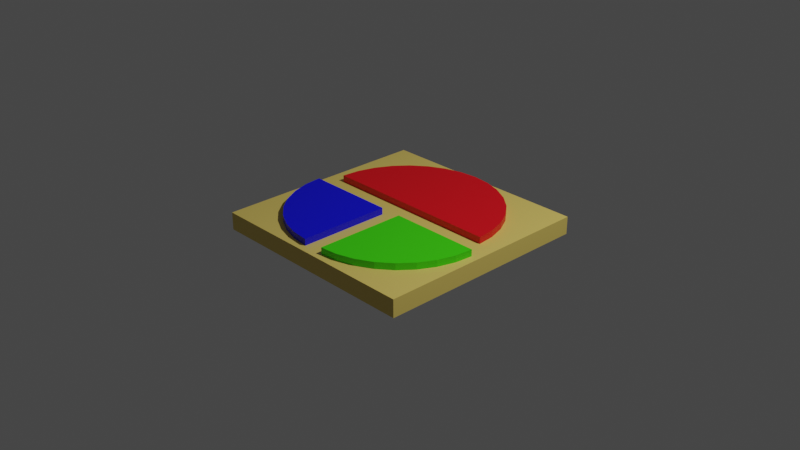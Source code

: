 # Source: new_botones.blend  (saved by Blender 3.3.6; exported with 4.5.12 LTS)
import bpy
from mathutils import Matrix  # noqa: F401  (used for matrix-valued properties, if any)

bpy.ops.wm.read_factory_settings(use_empty=True)
scene = bpy.context.scene
scene.name = 'Scene'

# ---- collections
col_collection = bpy.data.collections.new('Collection'); scene.collection.children.link(col_collection)

# ---- materials (node trees are filled in below, after node groups)
mat_material_002 = bpy.data.materials.new('Material.002')
mat_material_002.use_transparent_shadow = False
mat_material_003 = bpy.data.materials.new('Material.003')
mat_material_003.use_transparent_shadow = False
mat_material_004 = bpy.data.materials.new('Material.004')
mat_material_004.use_transparent_shadow = False
mat_material_001 = bpy.data.materials.new('Material.001')
mat_material_001.use_transparent_shadow = False

# ---- material node trees
mat_material_002.use_nodes = True; mat_material_002.node_tree.nodes.clear()
_N = mat_material_002.node_tree.nodes; _L = mat_material_002.node_tree.links
n0 = _N.new('ShaderNodeBsdfPrincipled'); n0.name = 'Principled BSDF'; n0.location = (10, 300)
n0.distribution = 'GGX'
n0.subsurface_method = 'RANDOM_WALK_SKIN'
n0.inputs[0].default_value = (0.8, 0.0, 0.008021, 1.0)
n0.inputs[3].default_value = 1.45
n0.inputs[27].default_value = (0.0, 0.0, 0.0, 1.0)
n0.inputs[28].default_value = 1.0
n1 = _N.new('ShaderNodeOutputMaterial'); n1.name = 'Material Output'; n1.location = (300, 300)
_L.new(n0.outputs[0], n1.inputs[0])
n1.is_active_output = True
mat_material_003.use_nodes = True; mat_material_003.node_tree.nodes.clear()
_N = mat_material_003.node_tree.nodes; _L = mat_material_003.node_tree.links
n0 = _N.new('ShaderNodeBsdfPrincipled'); n0.name = 'Principled BSDF'; n0.location = (10, 300)
n0.distribution = 'GGX'
n0.subsurface_method = 'RANDOM_WALK_SKIN'
n0.inputs[0].default_value = (0.04902, 0.8, 0.0, 1.0)
n0.inputs[3].default_value = 1.45
n0.inputs[27].default_value = (0.0, 0.0, 0.0, 1.0)
n0.inputs[28].default_value = 1.0
n1 = _N.new('ShaderNodeOutputMaterial'); n1.name = 'Material Output'; n1.location = (300, 300)
_L.new(n0.outputs[0], n1.inputs[0])
n1.is_active_output = True
mat_material_004.use_nodes = True; mat_material_004.node_tree.nodes.clear()
_N = mat_material_004.node_tree.nodes; _L = mat_material_004.node_tree.links
n0 = _N.new('ShaderNodeBsdfPrincipled'); n0.name = 'Principled BSDF'; n0.location = (10, 300)
n0.distribution = 'GGX'
n0.subsurface_method = 'RANDOM_WALK_SKIN'
n0.inputs[0].default_value = (0.0003986, 0.0, 0.8, 1.0)
n0.inputs[3].default_value = 1.45
n0.inputs[27].default_value = (0.0, 0.0, 0.0, 1.0)
n0.inputs[28].default_value = 1.0
n1 = _N.new('ShaderNodeOutputMaterial'); n1.name = 'Material Output'; n1.location = (300, 300)
_L.new(n0.outputs[0], n1.inputs[0])
n1.is_active_output = True
mat_material_001.use_nodes = True; mat_material_001.node_tree.nodes.clear()
_N = mat_material_001.node_tree.nodes; _L = mat_material_001.node_tree.links
n0 = _N.new('ShaderNodeBsdfPrincipled'); n0.name = 'Principled BSDF'; n0.location = (10, 300)
n0.distribution = 'GGX'
n0.subsurface_method = 'RANDOM_WALK_SKIN'
n0.inputs[0].default_value = (0.8, 0.6016, 0.1403, 1.0)
n0.inputs[3].default_value = 1.45
n0.inputs[27].default_value = (0.0, 0.0, 0.0, 1.0)
n0.inputs[28].default_value = 1.0
n1 = _N.new('ShaderNodeOutputMaterial'); n1.name = 'Material Output'; n1.location = (300, 300)
_L.new(n0.outputs[0], n1.inputs[0])
n1.is_active_output = True

# ---- world
world_world = bpy.data.worlds.new('World'); scene.world = world_world
world_world.use_nodes = True; world_world.node_tree.nodes.clear()
_N = world_world.node_tree.nodes; _L = world_world.node_tree.links
n0 = _N.new('ShaderNodeOutputWorld'); n0.name = 'World Output'; n0.location = (300, 300)
n1 = _N.new('ShaderNodeBackground'); n1.name = 'Background'; n1.location = (10, 300)
n1.inputs[0].default_value = (0.05088, 0.05088, 0.05088, 1.0)
_L.new(n1.outputs[0], n0.inputs[0])
n0.is_active_output = True
world_world.color = (0.05088, 0.05088, 0.05088)
world_world.use_sun_shadow = False
world_world.sun_shadow_jitter_overblur = 0.0

# ---- cameras
cam_camera = bpy.data.cameras.new('Camera')
cam_camera.clip_end = 100.0
cam_camera.ortho_scale = 7.314

# ---- lights
light_light = bpy.data.lights.new('Light', 'POINT')
light_light.transmission_factor = 0.0
light_light.energy = 1000.0
light_light.shadow_soft_size = 0.1
light_light.shadow_maximum_resolution = 0.006
light_light.use_absolute_resolution = True

# ---- meshes
me_cylinder = bpy.data.meshes.new('Cylinder')
me_cylinder.from_pydata([(0.0, 1.0, -1.0), (0.0, 1.0, 1.0), (0.1951, 0.9808, -1.0), (0.1951, 0.9808, 1.0), (0.3827, 0.9239, -1.0), (0.3827, 0.9239, 1.0), (0.5556, 0.8315, -1.0), (0.5556, 0.8315, 1.0), (0.7071, 0.7071, -1.0), (0.7071, 0.7071, 1.0), (0.8315, 0.5556, -1.0), (0.8315, 0.5556, 1.0), (0.9239, 0.3827, -1.0), (0.9239, 0.3827, 1.0), (0.9808, 0.1951, -1.0), (0.9808, 0.1951, 1.0), (1.0, 0.0, -1.0), (1.0, 0.0, 1.0), (-1.0, 0.0, -1.0), (-1.0, 0.0, 1.0), (-0.9808, 0.1951, -1.0), (-0.9808, 0.1951, 1.0), (-0.9239, 0.3827, -1.0), (-0.9239, 0.3827, 1.0), (-0.8315, 0.5556, -1.0), (-0.8315, 0.5556, 1.0), (-0.7071, 0.7071, -1.0), (-0.7071, 0.7071, 1.0), (-0.5556, 0.8315, -1.0), (-0.5556, 0.8315, 1.0), (-0.3827, 0.9239, -1.0), (-0.3827, 0.9239, 1.0), (-0.1951, 0.9808, -1.0), (-0.1951, 0.9808, 1.0), (0.0, 0.0, -1.0), (0.0, 0.0, 1.0)], [], [(0, 1, 3, 2), (2, 3, 5, 4), (4, 5, 7, 6), (6, 7, 9, 8), (8, 9, 11, 10), (10, 11, 13, 12), (12, 13, 15, 14), (14, 15, 17, 16), (17, 35, 19, 18, 34, 16), (18, 19, 21, 20), (20, 21, 23, 22), (22, 23, 25, 24), (24, 25, 27, 26), (26, 27, 29, 28), (28, 29, 31, 30), (3, 1, 33, 31, 29, 27, 25, 23, 21, 19, 35, 17, 15, 13, 11, 9, 7, 5), (30, 31, 33, 32), (32, 33, 1, 0), (0, 2, 4, 6, 8, 10, 12, 14, 16, 34, 18, 20, 22, 24, 26, 28, 30, 32)])
_uv = me_cylinder.uv_layers.new(name='UVMap')
_uv.uv.foreach_set('vector', [1.0, 0.5, 1.0, 1.0, 0.9688, 1.0, 0.9688, 0.5, 0.9688, 0.5, 0.9688, 1.0, 0.9375, 1.0, 0.9375, 0.5, 0.9375, 0.5, 0.9375, 1.0, 0.9062, 1.0, 0.9062, 0.5, 0.9062, 0.5, 0.9062, 1.0, 0.875, 1.0, 0.875, 0.5, 0.875, 0.5, 0.875, 1.0, 0.8438, 1.0, 0.8438, 0.5, 0.8438, 0.5, 0.8438, 1.0, 0.8125, 1.0, 0.8125, 0.5, 0.8125, 0.5, 0.8125, 1.0, 0.7812, 1.0, 0.7812, 0.5, 0.7812, 0.5, 0.7812, 1.0, 0.75, 1.0, 0.75, 0.5, 0.49, 0.25, 0.25, 0.25, 0.01, 0.25, 0.25, 0.5, 0.75, 0.25, 0.99, 0.25, 0.25, 0.5, 0.25, 1.0, 0.2188, 1.0, 0.2188, 0.5, 0.2188, 0.5, 0.2188, 1.0, 0.1875, 1.0, 0.1875, 0.5, 0.1875, 0.5, 0.1875, 1.0, 0.1562, 1.0, 0.1562, 0.5, 0.1562, 0.5, 0.1562, 1.0, 0.125, 1.0, 0.125, 0.5, 0.125, 0.5, 0.125, 1.0, 0.09375, 1.0, 0.09375, 0.5, 0.09375, 0.5, 0.09375, 1.0, 0.0625, 1.0, 0.0625, 0.5, 0.2968, 0.4854, 0.25, 0.49, 0.2032, 0.4854, 0.1582, 0.4717, 0.1167, 0.4496, 0.08029, 0.4197, 0.05045, 0.3833, 0.02827, 0.3418, 0.01461, 0.2968, 0.01, 0.25, 0.25, 0.25, 0.49, 0.25, 0.4854, 0.2968, 0.4717, 0.3418, 0.4496, 0.3833, 0.4197, 0.4197, 0.3833, 0.4496, 0.3418, 0.4717, 0.0625, 0.5, 0.0625, 1.0, 0.03125, 1.0, 0.03125, 0.5, 0.03125, 0.5, 0.03125, 1.0, 0.0, 1.0, 0.0, 0.5, 0.75, 0.49, 0.7968, 0.4854, 0.8418, 0.4717, 0.8833, 0.4496, 0.9197, 0.4197, 0.9496, 0.3833, 0.9717, 0.3418, 0.9854, 0.2968, 0.99, 0.25, 0.75, 0.25, 0.51, 0.25, 0.5146, 0.2968, 0.5283, 0.3418, 0.5504, 0.3833, 0.5803, 0.4197, 0.6167, 0.4496, 0.6582, 0.4717, 0.7032, 0.4854])
me_cylinder.materials.append(mat_material_002)
me_cylinder.update()
me_cylinder_001 = bpy.data.meshes.new('Cylinder.001')
me_cylinder_001.from_pydata([(1.0, 0.0, -1.0), (1.0, 0.0, 1.0), (0.9808, -0.1951, -1.0), (0.9808, -0.1951, 1.0), (0.9239, -0.3827, -1.0), (0.9239, -0.3827, 1.0), (0.8315, -0.5556, -1.0), (0.8315, -0.5556, 1.0), (0.7071, -0.7071, -1.0), (0.7071, -0.7071, 1.0), (0.5556, -0.8315, -1.0), (0.5556, -0.8315, 1.0), (0.3827, -0.9239, -1.0), (0.3827, -0.9239, 1.0), (0.1951, -0.9808, -1.0), (0.1951, -0.9808, 1.0), (0.0, -1.0, -1.0), (0.0, -1.0, 1.0), (0.0, -0.5, -1.0), (0.0, -0.5, 1.0), (0.0, 0.0, 1.0), (0.0, 0.0, -1.0)], [], [(0, 1, 3, 2), (2, 3, 5, 4), (4, 5, 7, 6), (6, 7, 9, 8), (8, 9, 11, 10), (10, 11, 13, 12), (12, 13, 15, 14), (14, 15, 17, 16), (17, 19, 20, 21, 18, 16), (16, 18, 21, 0, 2, 4, 6, 8, 10, 12, 14), (1, 0, 21, 20), (1, 20, 19, 17, 15, 13, 11, 9, 7, 5, 3)])
_uv = me_cylinder_001.uv_layers.new(name='UVMap')
_uv.uv.foreach_set('vector', [0.75, 0.5, 0.75, 1.0, 0.7188, 1.0, 0.7188, 0.5, 0.7188, 0.5, 0.7188, 1.0, 0.6875, 1.0, 0.6875, 0.5, 0.6875, 0.5, 0.6875, 1.0, 0.6562, 1.0, 0.6562, 0.5, 0.6562, 0.5, 0.6562, 1.0, 0.625, 1.0, 0.625, 0.5, 0.625, 0.5, 0.625, 1.0, 0.5938, 1.0, 0.5938, 0.5, 0.5938, 0.5, 0.5938, 1.0, 0.5625, 1.0, 0.5625, 0.5, 0.5625, 0.5, 0.5625, 1.0, 0.5312, 1.0, 0.5312, 0.5, 0.5312, 0.5, 0.5312, 1.0, 0.5, 1.0, 0.5, 0.5, 0.25, 0.01, 0.25, 0.13, 0.25, 0.25, 0.75, 0.25, 0.75, 0.13, 0.75, 0.01, 0.75, 0.01, 0.75, 0.13, 0.75, 0.25, 0.99, 0.25, 0.9854, 0.2032, 0.9717, 0.1582, 0.9496, 0.1167, 0.9197, 0.08029, 0.8833, 0.05045, 0.8418, 0.02827, 0.7968, 0.01461, 0.75, 1.0, 0.75, 0.5, 0.75, 0.25, 0.25, 0.25, 0.49, 0.25, 0.25, 0.25, 0.25, 0.13, 0.25, 0.01, 0.2968, 0.01461, 0.3418, 0.02827, 0.3833, 0.05045, 0.4197, 0.08029, 0.4496, 0.1167, 0.4717, 0.1582, 0.4854, 0.2032])
me_cylinder_001.materials.append(mat_material_003)
me_cylinder_001.update()
me_cylinder_003 = bpy.data.meshes.new('Cylinder.003')
me_cylinder_003.from_pydata([(0.0, -1.0, -1.0), (0.0, -1.0, 1.0), (-0.1951, -0.9808, -1.0), (-0.1951, -0.9808, 1.0), (-0.3827, -0.9239, -1.0), (-0.3827, -0.9239, 1.0), (-0.5556, -0.8315, -1.0), (-0.5556, -0.8315, 1.0), (-0.7071, -0.7071, -1.0), (-0.7071, -0.7071, 1.0), (-0.8315, -0.5556, -1.0), (-0.8315, -0.5556, 1.0), (-0.9239, -0.3827, -1.0), (-0.9239, -0.3827, 1.0), (-0.9808, -0.1951, -1.0), (-0.9808, -0.1951, 1.0), (-1.0, 0.0, -1.0), (-1.0, 0.0, 1.0), (0.0, -0.5, -1.0), (0.0, -0.5, 1.0), (0.0, 0.0, 1.0), (0.0, 0.0, -1.0)], [], [(1, 0, 18, 21, 20, 19), (0, 1, 3, 2), (2, 3, 5, 4), (4, 5, 7, 6), (6, 7, 9, 8), (8, 9, 11, 10), (10, 11, 13, 12), (12, 13, 15, 14), (14, 15, 17, 16), (20, 21, 16, 17), (1, 19, 20, 17, 15, 13, 11, 9, 7, 5, 3), (16, 21, 18, 0, 2, 4, 6, 8, 10, 12, 14)])
_uv = me_cylinder_003.uv_layers.new(name='UVMap')
_uv.uv.foreach_set('vector', [0.25, 0.01, 0.75, 0.01, 0.75, 0.13, 0.75, 0.25, 0.25, 0.25, 0.25, 0.13, 0.5, 0.5, 0.5, 1.0, 0.4688, 1.0, 0.4688, 0.5, 0.4688, 0.5, 0.4688, 1.0, 0.4375, 1.0, 0.4375, 0.5, 0.4375, 0.5, 0.4375, 1.0, 0.4062, 1.0, 0.4062, 0.5, 0.4062, 0.5, 0.4062, 1.0, 0.375, 1.0, 0.375, 0.5, 0.375, 0.5, 0.375, 1.0, 0.3438, 1.0, 0.3438, 0.5, 0.3438, 0.5, 0.3438, 1.0, 0.3125, 1.0, 0.3125, 0.5, 0.3125, 0.5, 0.3125, 1.0, 0.2812, 1.0, 0.2812, 0.5, 0.2812, 0.5, 0.2812, 1.0, 0.25, 1.0, 0.25, 0.5, 0.25, 0.25, 0.75, 0.25, 0.51, 0.25, 0.25, 1.0, 0.25, 0.01, 0.25, 0.13, 0.25, 0.25, 0.01, 0.25, 0.01461, 0.2032, 0.02827, 0.1582, 0.05045, 0.1167, 0.08029, 0.08029, 0.1167, 0.05045, 0.1582, 0.02827, 0.2032, 0.01461, 0.51, 0.25, 0.75, 0.25, 0.75, 0.13, 0.75, 0.01, 0.7032, 0.01461, 0.6582, 0.02827, 0.6167, 0.05045, 0.5803, 0.08029, 0.5504, 0.1167, 0.5283, 0.1582, 0.5146, 0.2032])
me_cylinder_003.materials.append(mat_material_004)
me_cylinder_003.update()
me_cube = bpy.data.meshes.new('Cube')
me_cube.from_pydata([(-1.0, -1.0, -1.0), (0.9333, -0.1, -0.7292), (-0.1, -0.9333, -0.7292), (0.9173, -0.2626, -0.7292), (0.0, 0.9333, -0.7292), (-1.0, -1.0, 1.0), (0.8699, -0.4189, -0.7292), (-0.2626, -0.9173, -0.7292), (-1.0, 1.0, -1.0), (0.7929, -0.563, -0.7292), (-0.4189, -0.8699, -0.7292), (0.1626, 0.9173, -0.7292), (-1.0, 1.0, 1.0), (0.6893, -0.6893, -0.7292), (1.0, -1.0, -1.0), (-0.563, -0.7929, -0.7292), (0.563, -0.7929, -0.7292), (0.3189, 0.8699, -0.7292), (1.0, -1.0, 1.0), (0.4189, -0.8699, -0.7292), (-0.6893, -0.6893, -0.7292), (1.0, 1.0, -1.0), (0.2626, -0.9173, -0.7292), (-0.7929, -0.563, -0.7292), (0.463, 0.7929, -0.7292), (0.1, -0.9333, -0.7292), (1.0, 1.0, 1.0), (0.5893, 0.6893, -0.7292), (0.1, -0.5167, -0.7292), (-0.8699, -0.4189, -0.7292), (0.6929, 0.563, -0.7292), (0.1, -0.1, -0.7292), (0.7699, 0.4189, -0.7292), (-0.9173, -0.2626, -0.7292), (0.8173, 0.2626, -0.7292), (-0.9333, -0.1, -0.7292), (0.8333, 0.1, -0.7292), (-0.8333, 0.1, -0.7292), (-0.8173, 0.2626, -0.7292), (-0.1, -0.5167, -0.7292), (-0.7699, 0.4189, -0.7292), (-0.6929, 0.563, -0.7292), (-0.1, -0.1, -0.7292), (-0.5893, 0.6893, -0.7292), (-0.463, 0.7929, -0.7292), (-0.3189, 0.8699, -0.7292), (-0.1626, 0.9173, -0.7292), (0.0, 0.1, -0.7292), (-0.8333, 0.1, 1.0), (-0.8173, 0.2626, 1.0), (-0.7699, 0.4189, 1.0), (-0.463, 0.7929, 1.0), (-0.3189, 0.8699, 1.0), (-0.6929, 0.563, 1.0), (-0.5893, 0.6893, 1.0), (-0.1626, 0.9173, 1.0), (0.1626, 0.9173, 1.0), (0.0, 0.9333, 1.0), (0.5893, 0.6893, 1.0), (0.463, 0.7929, 1.0), (0.3189, 0.8699, 1.0), (0.6929, 0.563, 1.0), (0.8333, 0.1, 1.0), (0.8173, 0.2626, 1.0), (0.7699, 0.4189, 1.0), (-0.9333, -0.1, 1.0), (-0.8698, -0.1, 1.0), (-0.9173, -0.2626, 1.0), (-0.8636, -0.1, 1.0), (-0.8699, -0.4189, 1.0), (-0.7929, -0.563, 1.0), (-0.6893, -0.6893, 1.0), (-0.1, -0.1, 1.0), (-0.563, -0.7929, 1.0), (-0.2626, -0.9173, 1.0), (-0.4189, -0.8699, 1.0), (-0.1, -0.9333, 1.0), (0.9173, -0.2626, 1.0), (0.9333, -0.1, 1.0), (0.1, -0.1, 1.0), (0.2626, -0.9173, 1.0), (0.1, -0.9333, 1.0), (0.4189, -0.8699, 1.0), (0.563, -0.7929, 1.0), (0.8699, -0.4189, 1.0), (0.6893, -0.6893, 1.0), (0.7929, -0.563, 1.0)], [], [(0, 5, 12, 8), (8, 12, 26, 21), (21, 26, 18, 14), (14, 18, 5, 0), (8, 21, 14, 0), (65, 66, 49, 50, 53, 54, 12, 5, 18, 26, 58, 61, 64, 63, 62, 48, 68, 72, 79, 78, 77, 84, 86, 85, 83, 82, 80, 81, 76, 74, 75, 73, 71, 70, 69, 67), (79, 72, 76, 81), (66, 68, 48, 49), (59, 58, 26, 12, 54, 51, 52, 55, 57, 56, 60), (57, 4, 11, 56), (56, 11, 17, 60), (60, 17, 24, 59), (59, 24, 27, 58), (27, 30, 61, 58), (30, 32, 64, 61), (32, 34, 63, 64), (34, 36, 62, 63), (48, 62, 36, 47, 37), (48, 37, 38, 49), (49, 38, 40, 50), (50, 40, 41, 53), (53, 41, 43, 54), (54, 43, 44, 51), (51, 44, 45, 52), (52, 45, 46, 55), (55, 46, 4, 57), (30, 27, 24, 17, 11, 4, 46, 45, 44, 43, 41, 40, 38, 37, 47, 36, 34, 32), (72, 42, 39, 2, 76), (2, 7, 74, 76), (7, 10, 75, 74), (10, 15, 73, 75), (15, 20, 71, 73), (71, 20, 23, 70), (70, 23, 29, 69), (69, 29, 33, 67), (67, 33, 35, 65), (66, 65, 35, 42, 72, 68), (20, 15, 10, 7, 2, 39, 42, 35, 33, 29, 23), (1, 3, 77, 78), (3, 6, 84, 77), (6, 9, 86, 84), (9, 13, 85, 86), (13, 16, 83, 85), (16, 19, 82, 83), (19, 22, 80, 82), (22, 25, 81, 80), (81, 25, 28, 31, 79), (13, 9, 6, 3, 1, 31, 28, 25, 22, 19, 16), (79, 31, 1, 78)])
me_cube.polygons.foreach_set('material_index', [0, 0, 0, 0, 0, 0, 0, 0, 0, 3, 3, 3, 3, 3, 3, 3, 3, 3, 3, 3, 3, 3, 3, 3, 3, 3, 3, 2, 2, 2, 2, 2, 2, 2, 2, 2, 2, 2, 1, 1, 1, 1, 1, 1, 1, 1, 1, 1, 1])
_uv = me_cube.uv_layers.new(name='UVMap')
_uv.uv.foreach_set('vector', [0.375, 0.0, 0.625, 0.0, 0.625, 0.25, 0.375, 0.25, 0.375, 0.25, 0.625, 0.25, 0.625, 0.5, 0.375, 0.5, 0.375, 0.5, 0.625, 0.5, 0.625, 0.75, 0.375, 0.75, 0.375, 0.75, 0.625, 0.75, 0.625, 1.0, 0.375, 1.0, 0.125, 0.5, 0.375, 0.5, 0.375, 0.75, 0.125, 0.75, 0.8667, 0.6375, 0.8587, 0.6375, 0.8522, 0.5922, 0.8462, 0.5726, 0.8366, 0.5546, 0.8237, 0.5388, 0.875, 0.5, 0.875, 0.75, 0.625, 0.75, 0.625, 0.5, 0.6763, 0.5388, 0.6634, 0.5546, 0.6538, 0.5726, 0.6478, 0.5922, 0.6458, 0.6125, 0.8542, 0.6125, 0.858, 0.6375, 0.7625, 0.6375, 0.7375, 0.6375, 0.6333, 0.6375, 0.6353, 0.6578, 0.6413, 0.6774, 0.6509, 0.6954, 0.6638, 0.7112, 0.6796, 0.7241, 0.6976, 0.7337, 0.7172, 0.7397, 0.7375, 0.7417, 0.7625, 0.7417, 0.7828, 0.7397, 0.8024, 0.7337, 0.8204, 0.7241, 0.8362, 0.7112, 0.8491, 0.6954, 0.8587, 0.6774, 0.8647, 0.6578, 0.7375, 0.6375, 0.7625, 0.6375, 0.7625, 0.7417, 0.7375, 0.7417, 0.8587, 0.6375, 0.858, 0.6375, 0.8542, 0.6125, 0.8522, 0.5922, 0.6921, 0.5259, 0.6763, 0.5388, 0.625, 0.5, 0.875, 0.5, 0.8237, 0.5388, 0.8079, 0.5259, 0.7899, 0.5163, 0.7703, 0.5103, 0.75, 0.5083, 0.7297, 0.5103, 0.7101, 0.5163, 1.0, 0.8458, 1.0, 0.5, 0.9688, 0.5, 0.9688, 0.8458, 0.9688, 0.8458, 0.9688, 0.5, 0.9375, 0.5, 0.9375, 0.8458, 0.9375, 0.8458, 0.9375, 0.5, 0.9062, 0.5, 0.9062, 0.8458, 0.9062, 0.8458, 0.9062, 0.5, 0.875, 0.5, 0.875, 0.8458, 0.875, 0.5, 0.8438, 0.5, 0.8438, 0.8458, 0.875, 0.8458, 0.8438, 0.5, 0.8125, 0.5, 0.8125, 0.8458, 0.8438, 0.8458, 0.8125, 0.5, 0.7812, 0.5, 0.7812, 0.8458, 0.8125, 0.8458, 0.7812, 0.5, 0.75, 0.5, 0.75, 0.8458, 0.7812, 0.8458, 0.084, 0.3271, 0.6442, 0.25, 0.99, 0.25, 0.75, 0.25, 0.25, 0.5, 0.25, 0.8458, 0.25, 0.5, 0.2188, 0.5, 0.2188, 0.8458, 0.2188, 0.8458, 0.2188, 0.5, 0.1875, 0.5, 0.1875, 0.8458, 0.1875, 0.8458, 0.1875, 0.5, 0.1562, 0.5, 0.1562, 0.8458, 0.1562, 0.8458, 0.1562, 0.5, 0.125, 0.5, 0.125, 0.8458, 0.125, 0.8458, 0.125, 0.5, 0.09375, 0.5, 0.09375, 0.8458, 0.09375, 0.8458, 0.09375, 0.5, 0.0625, 0.5, 0.0625, 0.8458, 0.0625, 0.8458, 0.0625, 0.5, 0.03125, 0.5, 0.03125, 0.8458, 0.03125, 0.8458, 0.03125, 0.5, 0.0, 0.5, 0.0, 0.8458, 0.9496, 0.3833, 0.9197, 0.4197, 0.8833, 0.4496, 0.8418, 0.4717, 0.7968, 0.4854, 0.75, 0.49, 0.7032, 0.4854, 0.6582, 0.4717, 0.6167, 0.4496, 0.5803, 0.4197, 0.5504, 0.3833, 0.5283, 0.3418, 0.5146, 0.2968, 0.51, 0.25, 0.75, 0.25, 0.99, 0.25, 0.9854, 0.2968, 0.9717, 0.3418, 0.4042, 0.25, 0.75, 0.25, 0.75, 0.13, 0.75, 0.01, 0.4042, 0.01, 0.5, 0.5, 0.4688, 0.5, 0.4688, 0.8458, 0.5, 0.8458, 0.4688, 0.5, 0.4375, 0.5, 0.4375, 0.8458, 0.4688, 0.8458, 0.4375, 0.5, 0.4062, 0.5, 0.4062, 0.8458, 0.4375, 0.8458, 0.4062, 0.5, 0.375, 0.5, 0.375, 0.8458, 0.4062, 0.8458, 0.375, 0.8458, 0.375, 0.5, 0.3438, 0.5, 0.3438, 0.8458, 0.3438, 0.8458, 0.3438, 0.5, 0.3125, 0.5, 0.3125, 0.8458, 0.3125, 0.8458, 0.3125, 0.5, 0.2812, 0.5, 0.2812, 0.8458, 0.2812, 0.8458, 0.2812, 0.5, 0.25, 0.5, 0.25, 0.8458, 0.3363, 0.7308, 0.3302, 0.7688, 0.51, 0.25, 0.75, 0.25, 0.4042, 0.25, 0.3369, 0.7271, 0.5803, 0.08029, 0.6167, 0.05045, 0.6582, 0.02827, 0.7032, 0.01461, 0.75, 0.01, 0.75, 0.13, 0.75, 0.25, 0.51, 0.25, 0.5146, 0.2032, 0.5283, 0.1582, 0.5504, 0.1167, 0.75, 0.5, 0.7188, 0.5, 0.7188, 0.8458, 0.75, 0.8458, 0.7188, 0.5, 0.6875, 0.5, 0.6875, 0.8458, 0.7188, 0.8458, 0.6875, 0.5, 0.6562, 0.5, 0.6562, 0.8458, 0.6875, 0.8458, 0.6562, 0.5, 0.625, 0.5, 0.625, 0.8458, 0.6562, 0.8458, 0.625, 0.5, 0.5938, 0.5, 0.5938, 0.8458, 0.625, 0.8458, 0.5938, 0.5, 0.5625, 0.5, 0.5625, 0.8458, 0.5938, 0.8458, 0.5625, 0.5, 0.5312, 0.5, 0.5312, 0.8458, 0.5625, 0.8458, 0.5312, 0.5, 0.5, 0.5, 0.5, 0.8458, 0.5312, 0.8458, 0.4042, 0.01, 0.75, 0.01, 0.75, 0.13, 0.75, 0.25, 0.4042, 0.25, 0.9197, 0.08029, 0.9496, 0.1167, 0.9717, 0.1582, 0.9854, 0.2032, 0.99, 0.25, 0.75, 0.25, 0.75, 0.13, 0.75, 0.01, 0.7968, 0.01461, 0.8418, 0.02827, 0.8833, 0.05045, 0.4042, 0.25, 0.75, 0.25, 0.75, 0.5, 0.75, 0.8458])
me_cube.materials.append(mat_material_001)
me_cube.materials.append(mat_material_003)
me_cube.materials.append(mat_material_004)
me_cube.materials.append(mat_material_002)
me_cube.update()

# ---- objects
ob_light = bpy.data.objects.new('Light', light_light)
ob_camera = bpy.data.objects.new('Camera', cam_camera)
ob_cylinder = bpy.data.objects.new('Cylinder', me_cylinder)
ob_cylinder_001 = bpy.data.objects.new('Cylinder.001', me_cylinder_001)
ob_cylinder_002 = bpy.data.objects.new('Cylinder.002', me_cylinder_003)
ob_cube = bpy.data.objects.new('Cube', me_cube)

# ---- transforms, parenting, visibility, modifiers, constraints
ob_light.location = (4.076, 1.005, 5.904)
ob_light.rotation_euler = (0.6503, 0.05522, 1.866)
ob_light.lock_rotations_4d = False
ob_light.empty_display_type = 'ARROWS'
ob_light.color = (0.0, 0.0, 0.0, 0.0)
ob_light.lineart.crease_threshold = 0.0
ob_camera.location = (7.359, -6.926, 4.958)
ob_camera.rotation_euler = (1.109, 0.0, 0.8149)
ob_camera.lock_rotations_4d = False
ob_camera.empty_display_type = 'ARROWS'
ob_camera.color = (0.0, 0.0, 0.0, 0.0)
ob_camera.display_type = 'WIRE'
ob_camera.lineart.crease_threshold = 0.0
ob_cylinder.location = (0.0, 0.12, 0.0)
ob_cylinder.scale = (1.0, 1.0, 0.12)
ob_cylinder_001.location = (0.12, -0.12, 0.0)
ob_cylinder_001.scale = (1.0, 1.0, 0.12)
ob_cylinder_002.location = (-0.12, -0.12, 0.0)
ob_cylinder_002.scale = (1.0, 1.0, 0.12)
ob_cube.location = (0.0, 0.0, -0.05)
ob_cube.scale = (1.2, 1.2, 0.096)

# ---- collection membership
col_collection.objects.link(ob_light)
col_collection.objects.link(ob_camera)
col_collection.objects.link(ob_cylinder)
col_collection.objects.link(ob_cylinder_001)
col_collection.objects.link(ob_cylinder_002)
col_collection.objects.link(ob_cube)

# ---- scene / render settings (as saved in the file)
scene.camera = ob_camera
scene.frame_start = 1; scene.frame_end = 250; scene.frame_set(0)
scene.render.engine = 'BLENDER_EEVEE_NEXT'
scene.cycles.sampling_pattern = 'TABULATED_SOBOL'
scene.cycles.use_light_tree = False
scene.view_settings.view_transform = 'Filmic'
bpy.context.view_layer.update()
